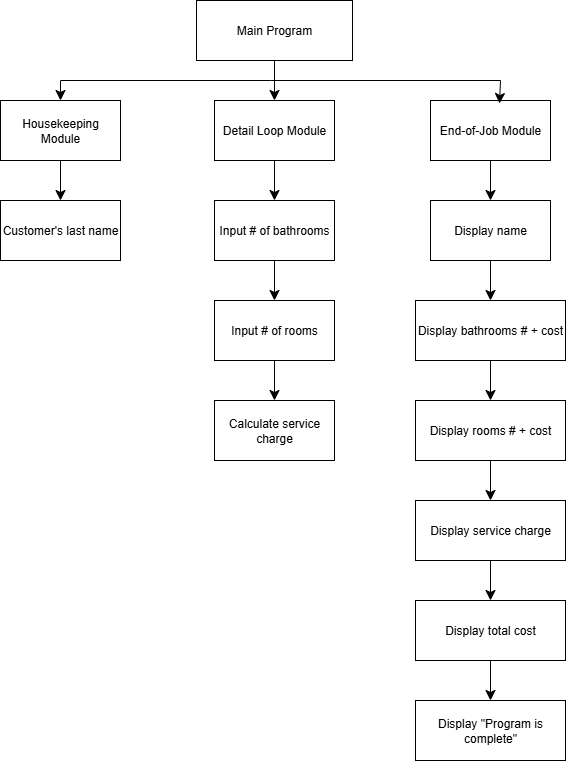

The diagram above was exported from draw.io. Its source (the exported page's mxGraphModel, read from the mxfile embedded in the PNG):
<mxGraphModel dx="697" dy="789" grid="1" gridSize="10" guides="1" tooltips="1" connect="1" arrows="1" fold="1" page="1" pageScale="1" pageWidth="827" pageHeight="1169" math="0" shadow="0">
  <root>
    <mxCell id="0" />
    <mxCell id="1" parent="0" />
    <mxCell id="qFT9dz0xuWTh8VTbq29J-4" style="edgeStyle=none;curved=1;rounded=0;orthogonalLoop=1;jettySize=auto;html=1;exitX=1;exitY=0.5;exitDx=0;exitDy=0;fontSize=12;startSize=8;endSize=8;" parent="1" edge="1">
      <mxGeometry relative="1" as="geometry">
        <mxPoint x="470.45000000000005" y="150" as="sourcePoint" />
        <mxPoint x="470.45000000000005" y="150" as="targetPoint" />
      </mxGeometry>
    </mxCell>
    <mxCell id="K-Zub7WtAjPB04OhWQXk-9" style="edgeStyle=none;curved=1;rounded=0;orthogonalLoop=1;jettySize=auto;html=1;exitX=0.5;exitY=1;exitDx=0;exitDy=0;entryX=0.5;entryY=0;entryDx=0;entryDy=0;fontSize=12;startSize=8;endSize=8;" edge="1" parent="1" source="K-Zub7WtAjPB04OhWQXk-1" target="K-Zub7WtAjPB04OhWQXk-3">
      <mxGeometry relative="1" as="geometry">
        <Array as="points">
          <mxPoint x="414" y="120" />
        </Array>
      </mxGeometry>
    </mxCell>
    <mxCell id="K-Zub7WtAjPB04OhWQXk-1" value="Main Program" style="rounded=0;whiteSpace=wrap;html=1;" vertex="1" parent="1">
      <mxGeometry x="336" y="40" width="156" height="60" as="geometry" />
    </mxCell>
    <mxCell id="K-Zub7WtAjPB04OhWQXk-16" style="edgeStyle=none;curved=1;rounded=0;orthogonalLoop=1;jettySize=auto;html=1;entryX=0.5;entryY=0;entryDx=0;entryDy=0;fontSize=12;startSize=8;endSize=8;" edge="1" parent="1" source="K-Zub7WtAjPB04OhWQXk-2" target="K-Zub7WtAjPB04OhWQXk-5">
      <mxGeometry relative="1" as="geometry" />
    </mxCell>
    <mxCell id="K-Zub7WtAjPB04OhWQXk-2" value="Housekeeping Module" style="rounded=0;whiteSpace=wrap;html=1;" vertex="1" parent="1">
      <mxGeometry x="140" y="140" width="120" height="60" as="geometry" />
    </mxCell>
    <mxCell id="K-Zub7WtAjPB04OhWQXk-13" style="edgeStyle=none;curved=1;rounded=0;orthogonalLoop=1;jettySize=auto;html=1;entryX=0.5;entryY=0;entryDx=0;entryDy=0;fontSize=12;startSize=8;endSize=8;" edge="1" parent="1" source="K-Zub7WtAjPB04OhWQXk-3" target="K-Zub7WtAjPB04OhWQXk-6">
      <mxGeometry relative="1" as="geometry" />
    </mxCell>
    <mxCell id="K-Zub7WtAjPB04OhWQXk-3" value="Detail Loop Module" style="rounded=0;whiteSpace=wrap;html=1;" vertex="1" parent="1">
      <mxGeometry x="354" y="140" width="120" height="60" as="geometry" />
    </mxCell>
    <mxCell id="K-Zub7WtAjPB04OhWQXk-25" style="edgeStyle=none;curved=1;rounded=0;orthogonalLoop=1;jettySize=auto;html=1;entryX=0.5;entryY=0;entryDx=0;entryDy=0;fontSize=12;startSize=8;endSize=8;" edge="1" parent="1" source="K-Zub7WtAjPB04OhWQXk-4" target="K-Zub7WtAjPB04OhWQXk-17">
      <mxGeometry relative="1" as="geometry" />
    </mxCell>
    <mxCell id="K-Zub7WtAjPB04OhWQXk-4" value="End-of-Job Module" style="rounded=0;whiteSpace=wrap;html=1;" vertex="1" parent="1">
      <mxGeometry x="570" y="140" width="120" height="60" as="geometry" />
    </mxCell>
    <mxCell id="K-Zub7WtAjPB04OhWQXk-5" value="Customer's last name" style="rounded=0;whiteSpace=wrap;html=1;" vertex="1" parent="1">
      <mxGeometry x="140" y="240" width="120" height="60" as="geometry" />
    </mxCell>
    <mxCell id="K-Zub7WtAjPB04OhWQXk-14" style="edgeStyle=none;curved=1;rounded=0;orthogonalLoop=1;jettySize=auto;html=1;entryX=0.5;entryY=0;entryDx=0;entryDy=0;fontSize=12;startSize=8;endSize=8;" edge="1" parent="1" source="K-Zub7WtAjPB04OhWQXk-6" target="K-Zub7WtAjPB04OhWQXk-7">
      <mxGeometry relative="1" as="geometry" />
    </mxCell>
    <mxCell id="K-Zub7WtAjPB04OhWQXk-6" value="Input # of bathrooms" style="rounded=0;whiteSpace=wrap;html=1;" vertex="1" parent="1">
      <mxGeometry x="354" y="240" width="120" height="60" as="geometry" />
    </mxCell>
    <mxCell id="K-Zub7WtAjPB04OhWQXk-15" style="edgeStyle=none;curved=1;rounded=0;orthogonalLoop=1;jettySize=auto;html=1;entryX=0.5;entryY=0;entryDx=0;entryDy=0;fontSize=12;startSize=8;endSize=8;" edge="1" parent="1" source="K-Zub7WtAjPB04OhWQXk-7" target="K-Zub7WtAjPB04OhWQXk-8">
      <mxGeometry relative="1" as="geometry" />
    </mxCell>
    <mxCell id="K-Zub7WtAjPB04OhWQXk-7" value="Input # of rooms" style="rounded=0;whiteSpace=wrap;html=1;" vertex="1" parent="1">
      <mxGeometry x="354" y="340" width="120" height="60" as="geometry" />
    </mxCell>
    <mxCell id="K-Zub7WtAjPB04OhWQXk-8" value="Calculate service charge" style="rounded=0;whiteSpace=wrap;html=1;" vertex="1" parent="1">
      <mxGeometry x="354" y="440" width="120" height="60" as="geometry" />
    </mxCell>
    <mxCell id="K-Zub7WtAjPB04OhWQXk-10" value="" style="endArrow=none;html=1;rounded=0;fontSize=12;startSize=8;endSize=8;curved=1;" edge="1" parent="1">
      <mxGeometry width="50" height="50" relative="1" as="geometry">
        <mxPoint x="200" y="120" as="sourcePoint" />
        <mxPoint x="640" y="120" as="targetPoint" />
        <Array as="points">
          <mxPoint x="410" y="120" />
        </Array>
      </mxGeometry>
    </mxCell>
    <mxCell id="K-Zub7WtAjPB04OhWQXk-11" value="" style="endArrow=classic;html=1;rounded=0;fontSize=12;startSize=8;endSize=8;curved=1;entryX=0.5;entryY=0;entryDx=0;entryDy=0;" edge="1" parent="1" target="K-Zub7WtAjPB04OhWQXk-2">
      <mxGeometry width="50" height="50" relative="1" as="geometry">
        <mxPoint x="200" y="120" as="sourcePoint" />
        <mxPoint x="470" y="380" as="targetPoint" />
      </mxGeometry>
    </mxCell>
    <mxCell id="K-Zub7WtAjPB04OhWQXk-12" value="" style="endArrow=classic;html=1;rounded=0;fontSize=12;startSize=8;endSize=8;curved=1;entryX=0.575;entryY=0.05;entryDx=0;entryDy=0;entryPerimeter=0;" edge="1" parent="1" target="K-Zub7WtAjPB04OhWQXk-4">
      <mxGeometry width="50" height="50" relative="1" as="geometry">
        <mxPoint x="640" y="120" as="sourcePoint" />
        <mxPoint x="470" y="380" as="targetPoint" />
      </mxGeometry>
    </mxCell>
    <mxCell id="K-Zub7WtAjPB04OhWQXk-26" style="edgeStyle=none;curved=1;rounded=0;orthogonalLoop=1;jettySize=auto;html=1;entryX=0.5;entryY=0;entryDx=0;entryDy=0;fontSize=12;startSize=8;endSize=8;" edge="1" parent="1" source="K-Zub7WtAjPB04OhWQXk-17" target="K-Zub7WtAjPB04OhWQXk-18">
      <mxGeometry relative="1" as="geometry" />
    </mxCell>
    <mxCell id="K-Zub7WtAjPB04OhWQXk-17" value="Display name" style="rounded=0;whiteSpace=wrap;html=1;" vertex="1" parent="1">
      <mxGeometry x="570" y="240" width="120" height="60" as="geometry" />
    </mxCell>
    <mxCell id="K-Zub7WtAjPB04OhWQXk-27" style="edgeStyle=none;curved=1;rounded=0;orthogonalLoop=1;jettySize=auto;html=1;entryX=0.5;entryY=0;entryDx=0;entryDy=0;fontSize=12;startSize=8;endSize=8;" edge="1" parent="1" source="K-Zub7WtAjPB04OhWQXk-18" target="K-Zub7WtAjPB04OhWQXk-19">
      <mxGeometry relative="1" as="geometry" />
    </mxCell>
    <mxCell id="K-Zub7WtAjPB04OhWQXk-18" value="Display bathrooms # + cost" style="rounded=0;whiteSpace=wrap;html=1;" vertex="1" parent="1">
      <mxGeometry x="555" y="340" width="150" height="60" as="geometry" />
    </mxCell>
    <mxCell id="K-Zub7WtAjPB04OhWQXk-28" style="edgeStyle=none;curved=1;rounded=0;orthogonalLoop=1;jettySize=auto;html=1;entryX=0.5;entryY=0;entryDx=0;entryDy=0;fontSize=12;startSize=8;endSize=8;" edge="1" parent="1" source="K-Zub7WtAjPB04OhWQXk-19" target="K-Zub7WtAjPB04OhWQXk-21">
      <mxGeometry relative="1" as="geometry" />
    </mxCell>
    <mxCell id="K-Zub7WtAjPB04OhWQXk-19" value="Display rooms # + cost" style="rounded=0;whiteSpace=wrap;html=1;" vertex="1" parent="1">
      <mxGeometry x="555" y="440" width="150" height="60" as="geometry" />
    </mxCell>
    <mxCell id="K-Zub7WtAjPB04OhWQXk-29" style="edgeStyle=none;curved=1;rounded=0;orthogonalLoop=1;jettySize=auto;html=1;entryX=0.5;entryY=0;entryDx=0;entryDy=0;fontSize=12;startSize=8;endSize=8;" edge="1" parent="1" source="K-Zub7WtAjPB04OhWQXk-21" target="K-Zub7WtAjPB04OhWQXk-22">
      <mxGeometry relative="1" as="geometry" />
    </mxCell>
    <mxCell id="K-Zub7WtAjPB04OhWQXk-21" value="Display service charge" style="rounded=0;whiteSpace=wrap;html=1;" vertex="1" parent="1">
      <mxGeometry x="555" y="540" width="150" height="60" as="geometry" />
    </mxCell>
    <mxCell id="K-Zub7WtAjPB04OhWQXk-30" style="edgeStyle=none;curved=1;rounded=0;orthogonalLoop=1;jettySize=auto;html=1;entryX=0.5;entryY=0;entryDx=0;entryDy=0;fontSize=12;startSize=8;endSize=8;" edge="1" parent="1" source="K-Zub7WtAjPB04OhWQXk-22" target="K-Zub7WtAjPB04OhWQXk-24">
      <mxGeometry relative="1" as="geometry" />
    </mxCell>
    <mxCell id="K-Zub7WtAjPB04OhWQXk-22" value="Display total cost" style="rounded=0;whiteSpace=wrap;html=1;" vertex="1" parent="1">
      <mxGeometry x="555" y="640" width="150" height="60" as="geometry" />
    </mxCell>
    <mxCell id="K-Zub7WtAjPB04OhWQXk-24" value="Display &quot;Program is complete&quot;" style="rounded=0;whiteSpace=wrap;html=1;" vertex="1" parent="1">
      <mxGeometry x="555" y="740" width="150" height="60" as="geometry" />
    </mxCell>
  </root>
</mxGraphModel>